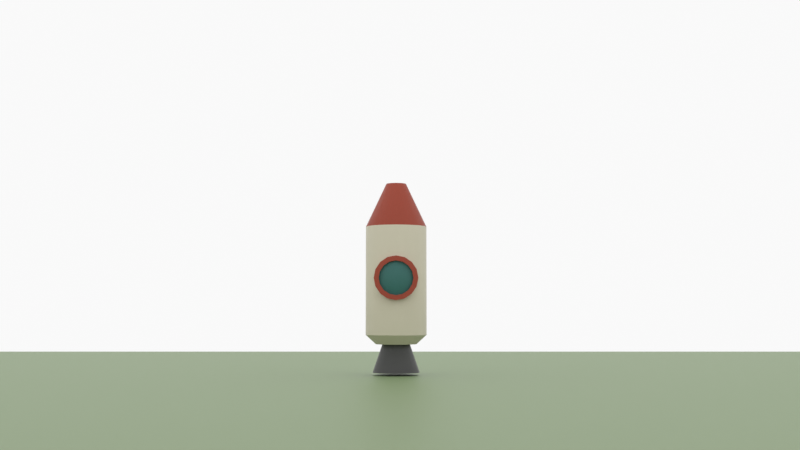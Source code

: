 # Source: Smoke.blend  (saved by Blender 2.90.8; exported with 4.5.12 LTS)
import bpy
from mathutils import Matrix  # noqa: F401  (used for matrix-valued properties, if any)

bpy.ops.wm.read_factory_settings(use_empty=True)
scene = bpy.context.scene
scene.name = 'Scene'

# ---- collections
col_collection = bpy.data.collections.new('Collection'); scene.collection.children.link(col_collection)
col_camera = bpy.data.collections.new('Camera'); scene.collection.children.link(col_camera)

# ---- materials (node trees are filled in below, after node groups)
mat_material = bpy.data.materials.new('Material')
mat_material.use_transparent_shadow = False
mat_material_001 = bpy.data.materials.new('Material.001')
mat_material_001.use_transparent_shadow = False
mat_material_002 = bpy.data.materials.new('Material.002')
mat_material_002.use_transparent_shadow = False
mat_material_003 = bpy.data.materials.new('Material.003')
mat_material_003.use_transparent_shadow = False
mat_material_004 = bpy.data.materials.new('Material.004')
mat_material_004.use_transparent_shadow = False
mat_black = bpy.data.materials.new('Black')
mat_black.use_transparent_shadow = False
mat_white = bpy.data.materials.new('White')
mat_white.use_transparent_shadow = False
mat_red = bpy.data.materials.new('Red')
mat_red.use_transparent_shadow = False
mat_green = bpy.data.materials.new('Green')
mat_green.use_transparent_shadow = False
mat_blue = bpy.data.materials.new('Blue')
mat_blue.use_transparent_shadow = False
mat_grey = bpy.data.materials.new('Grey')
mat_grey.use_transparent_shadow = False

# ---- node groups
ng_auto_smooth = bpy.data.node_groups.new('Auto Smooth', 'GeometryNodeTree')
_s = ng_auto_smooth.interface.new_socket(name='Geometry', in_out='OUTPUT', socket_type='NodeSocketGeometry')
_s = ng_auto_smooth.interface.new_socket(name='Geometry', in_out='INPUT', socket_type='NodeSocketGeometry')
_s = ng_auto_smooth.interface.new_socket(name='Angle', in_out='INPUT', socket_type='NodeSocketFloat')
_s.subtype = 'ANGLE'
_s.min_value = 0.0
_s.max_value = 3.142
ng_auto_smooth.is_modifier = True
_N = ng_auto_smooth.nodes; _L = ng_auto_smooth.links
n0 = _N.new('NodeGroupOutput'); n0.name = 'Group Output'; n0.location = (480, -100)
n1 = _N.new('NodeGroupInput'); n1.name = 'Group Input'; n1.location = (-420, -300)
n2 = _N.new('NodeGroupInput'); n2.name = 'Group Input.001'; n2.location = (-60, -100)
n3 = _N.new('GeometryNodeSetShadeSmooth'); n3.name = 'Set Shade Smooth'; n3.location = (120, -100)
n3.domain = 'EDGE'
n4 = _N.new('GeometryNodeSetShadeSmooth'); n4.name = 'Set Shade Smooth.001'; n4.location = (300, -100)
n5 = _N.new('GeometryNodeInputMeshEdgeAngle'); n5.name = 'Edge Angle'; n5.location = (-420, -220)
n6 = _N.new('GeometryNodeInputEdgeSmooth'); n6.name = 'Is Edge Smooth'; n6.location = (-60, -160)
n7 = _N.new('GeometryNodeInputShadeSmooth'); n7.name = 'Is Face Smooth'; n7.location = (-240, -340)
n8 = _N.new('FunctionNodeBooleanMath'); n8.name = 'Boolean Math'; n8.location = (-60, -220)
n9 = _N.new('FunctionNodeCompare'); n9.name = 'Compare'; n9.location = (-240, -180)
n9.operation = 'LESS_EQUAL'
_L.new(n5.outputs[0], n9.inputs[0])
_L.new(n4.outputs[0], n0.inputs[0])
_L.new(n1.outputs[1], n9.inputs[1])
_L.new(n9.outputs[0], n8.inputs[0])
_L.new(n7.outputs[0], n8.inputs[1])
_L.new(n2.outputs[0], n3.inputs[0])
_L.new(n6.outputs[0], n3.inputs[1])
_L.new(n3.outputs[0], n4.inputs[0])
_L.new(n8.outputs[0], n3.inputs[2])
n0.is_active_output = True

# ---- material node trees
mat_material.use_nodes = True; mat_material.node_tree.nodes.clear()
_N = mat_material.node_tree.nodes; _L = mat_material.node_tree.links
n0 = _N.new('ShaderNodeBsdfPrincipled'); n0.name = 'Principled BSDF'; n0.location = (10, 300)
n0.distribution = 'GGX'
n0.subsurface_method = 'BURLEY'
n0.inputs[0].default_value = (0.6619, 0.6138, 0.4819, 1.0)
n0.inputs[3].default_value = 1.45
n0.inputs[27].default_value = (0.0, 0.0, 0.0, 1.0)
n0.inputs[28].default_value = 1.0
n1 = _N.new('ShaderNodeOutputMaterial'); n1.name = 'Material Output'; n1.location = (300, 300)
_L.new(n0.outputs[0], n1.inputs[0])
n1.is_active_output = True
mat_material_001.use_nodes = True; mat_material_001.node_tree.nodes.clear()
_N = mat_material_001.node_tree.nodes; _L = mat_material_001.node_tree.links
n0 = _N.new('ShaderNodeBsdfPrincipled'); n0.name = 'Principled BSDF'; n0.location = (10, 300)
n0.distribution = 'GGX'
n0.subsurface_method = 'BURLEY'
n0.inputs[0].default_value = (0.06372, 0.06372, 0.06372, 1.0)
n0.inputs[3].default_value = 1.45
n0.inputs[27].default_value = (0.0, 0.0, 0.0, 1.0)
n0.inputs[28].default_value = 1.0
n1 = _N.new('ShaderNodeOutputMaterial'); n1.name = 'Material Output'; n1.location = (300, 300)
_L.new(n0.outputs[0], n1.inputs[0])
n1.is_active_output = True
mat_material_002.use_nodes = True; mat_material_002.node_tree.nodes.clear()
_N = mat_material_002.node_tree.nodes; _L = mat_material_002.node_tree.links
n0 = _N.new('ShaderNodeBsdfPrincipled'); n0.name = 'Principled BSDF'; n0.location = (10, 300)
n0.distribution = 'GGX'
n0.subsurface_method = 'BURLEY'
n0.inputs[0].default_value = (0.3672, 0.05569, 0.02714, 1.0)
n0.inputs[3].default_value = 1.45
n0.inputs[27].default_value = (0.0, 0.0, 0.0, 1.0)
n0.inputs[28].default_value = 1.0
n1 = _N.new('ShaderNodeOutputMaterial'); n1.name = 'Material Output'; n1.location = (300, 300)
_L.new(n0.outputs[0], n1.inputs[0])
n1.is_active_output = True
mat_material_003.use_nodes = True; mat_material_003.node_tree.nodes.clear()
_N = mat_material_003.node_tree.nodes; _L = mat_material_003.node_tree.links
n0 = _N.new('ShaderNodeBsdfPrincipled'); n0.name = 'Principled BSDF'; n0.location = (10, 300)
n0.distribution = 'GGX'
n0.subsurface_method = 'BURLEY'
n0.inputs[0].default_value = (0.03733, 0.1574, 0.1449, 1.0)
n0.inputs[3].default_value = 1.45
n0.inputs[27].default_value = (0.0, 0.0, 0.0, 1.0)
n0.inputs[28].default_value = 1.0
n1 = _N.new('ShaderNodeOutputMaterial'); n1.name = 'Material Output'; n1.location = (300, 300)
_L.new(n0.outputs[0], n1.inputs[0])
n1.is_active_output = True
mat_material_004.use_nodes = True; mat_material_004.node_tree.nodes.clear()
_N = mat_material_004.node_tree.nodes; _L = mat_material_004.node_tree.links
n0 = _N.new('ShaderNodeBsdfPrincipled'); n0.name = 'Principled BSDF'; n0.location = (10, 300)
n0.distribution = 'GGX'
n0.subsurface_method = 'BURLEY'
n0.inputs[0].default_value = (0.2291, 0.3185, 0.1564, 1.0)
n0.inputs[3].default_value = 1.45
n0.inputs[27].default_value = (0.0, 0.0, 0.0, 1.0)
n0.inputs[28].default_value = 1.0
n1 = _N.new('ShaderNodeOutputMaterial'); n1.name = 'Material Output'; n1.location = (300, 300)
_L.new(n0.outputs[0], n1.inputs[0])
n1.is_active_output = True

# ---- world
world_world = bpy.data.worlds.new('World'); scene.world = world_world
world_world.use_nodes = True; world_world.node_tree.nodes.clear()
_N = world_world.node_tree.nodes; _L = world_world.node_tree.links
n0 = _N.new('ShaderNodeOutputWorld'); n0.name = 'World Output'; n0.location = (300, 300)
n1 = _N.new('ShaderNodeBackground'); n1.name = 'Background'; n1.location = (10, 300)
n1.inputs[0].default_value = (0.9513, 0.9513, 0.9513, 1.0)
_L.new(n1.outputs[0], n0.inputs[0])
n0.is_active_output = True
world_world.color = (0.9513, 0.9513, 0.9513)
world_world.use_sun_shadow = False
world_world.sun_shadow_jitter_overblur = 0.0

# ---- cameras
cam_camera = bpy.data.cameras.new('Camera')
cam_camera.display_size = 2.0

# ---- meshes
me_cylinder = bpy.data.meshes.new('Cylinder')
me_cylinder.from_pydata([(5.166e-08, 0.5678, -1.208), (5.166e-08, 0.5678, 0.8111), (0.2173, 0.5246, -1.208), (0.2173, 0.5246, 0.8111), (0.4015, 0.4015, -1.208), (0.4015, 0.4015, 0.8111), (0.5246, 0.2173, -1.208), (0.5246, 0.2173, 0.8111), (0.5678, -2.992e-08, -1.208), (0.5678, -2.992e-08, 0.8111), (0.5246, -0.2173, -1.208), (0.5246, -0.2173, 0.8111), (0.4015, -0.4015, -1.208), (0.4015, -0.4015, 0.8111), (0.2173, -0.5246, -1.208), (0.2173, -0.5246, 0.8111), (1.374e-07, -0.5678, -1.208), (1.374e-07, -0.5678, 0.8111), (-0.2173, -0.5246, -1.208), (-0.2173, -0.5246, 0.8111), (-0.4015, -0.4015, -1.208), (-0.4015, -0.4015, 0.8111), (-0.5246, -0.2173, -1.208), (-0.5246, -0.2173, 0.8111), (-0.5678, 1.673e-09, -1.208), (-0.5678, 1.673e-09, 0.8111), (-0.5246, 0.2173, -1.208), (-0.5246, 0.2173, 0.8111), (-0.4015, 0.4015, -1.208), (-0.4015, 0.4015, 0.8111), (-0.2173, 0.5246, -1.208), (-0.2173, 0.5246, 0.8111), (3.318e-08, 0.3799, -1.38), (0.1454, 0.351, -1.38), (0.2686, 0.2686, -1.38), (0.351, 0.1454, -1.38), (0.3799, -1.044e-08, -1.38), (0.351, -0.1454, -1.38), (0.2686, -0.2686, -1.38), (0.1454, -0.351, -1.38), (9.054e-08, -0.3799, -1.38), (-0.1454, -0.351, -1.38), (-0.2686, -0.2686, -1.38), (-0.351, -0.1454, -1.38), (-0.3799, 1.07e-08, -1.38), (-0.351, 0.1454, -1.38), (-0.2686, 0.2686, -1.38), (-0.1454, 0.351, -1.38), (4.072e-08, 0.2568, -1.38), (0.09827, 0.2373, -1.38), (0.1816, 0.1816, -1.38), (0.2373, 0.09827, -1.38), (0.2568, -4.43e-09, -1.38), (0.2373, -0.09827, -1.38), (0.1816, -0.1816, -1.38), (0.09827, -0.2373, -1.38), (7.949e-08, -0.2568, -1.38), (-0.09827, -0.2373, -1.38), (-0.1816, -0.1816, -1.38), (-0.2373, -0.09827, -1.38), (-0.2568, 9.858e-09, -1.38), (-0.2373, 0.09827, -1.38), (-0.1816, 0.1816, -1.38), (-0.09827, 0.2373, -1.38), (2.395e-08, 0.438, -1.905), (0.1676, 0.4047, -1.905), (0.3097, 0.3097, -1.905), (0.4047, 0.1676, -1.905), (0.438, -1.052e-08, -1.905), (0.4047, -0.1676, -1.905), (0.3097, -0.3097, -1.905), (0.1676, -0.4047, -1.905), (9.009e-08, -0.438, -1.905), (-0.1676, -0.4047, -1.905), (-0.3097, -0.3097, -1.905), (-0.4047, -0.1676, -1.905), (-0.438, 1.385e-08, -1.905), (-0.4047, 0.1676, -1.905), (-0.3097, 0.3097, -1.905), (-0.1676, 0.4047, -1.905), (2.804e-08, 0.3198, -1.905), (0.1224, 0.2955, -1.905), (0.2261, 0.2261, -1.905), (0.2955, 0.1224, -1.905), (0.3198, -6.383e-10, -1.905), (0.2955, -0.1224, -1.905), (0.2261, -0.2261, -1.905), (0.1224, -0.2955, -1.905), (7.633e-08, -0.3198, -1.905), (-0.1224, -0.2955, -1.905), (-0.2261, -0.2261, -1.905), (-0.2955, -0.1224, -1.905), (-0.3198, 1.715e-08, -1.905), (-0.2955, 0.1224, -1.905), (-0.2261, 0.2261, -1.905), (-0.1224, 0.2955, -1.905), (3.59e-08, 0.2092, -1.472), (0.08007, 0.1933, -1.472), (0.1479, 0.1479, -1.472), (0.1933, 0.08007, -1.472), (0.2092, 6.023e-09, -1.472), (0.1933, -0.08007, -1.472), (0.1479, -0.1479, -1.472), (0.08007, -0.1933, -1.472), (6.749e-08, -0.2092, -1.472), (-0.08007, -0.1933, -1.472), (-0.1479, -0.1479, -1.472), (-0.1933, -0.08007, -1.472), (-0.2092, 1.766e-08, -1.472), (-0.1933, 0.08007, -1.472), (-0.1479, 0.1479, -1.472), (-0.08007, 0.1933, -1.472), (3.566e-07, 0.1854, 1.62), (0.07095, 0.1713, 1.62), (0.1311, 0.1311, 1.62), (0.1713, 0.07095, 1.62), (0.1854, -7.433e-09, 1.62), (0.1713, -0.07095, 1.62), (0.1311, -0.1311, 1.62), (0.07095, -0.1713, 1.62), (3.846e-07, -0.1854, 1.62), (-0.07095, -0.1713, 1.62), (-0.1311, -0.1311, 1.62), (-0.1713, -0.07095, 1.62), (-0.1854, 2.882e-09, 1.62), (-0.1713, 0.07095, 1.62), (-0.1311, 0.1311, 1.62), (-0.07095, 0.1713, 1.62), (0.0, 0.1722, 0.2424), (0.0, -0.6383, 0.2424), (0.1551, 0.1722, 0.2116), (0.1551, -0.6383, 0.2116), (0.2866, 0.1722, 0.1237), (0.2866, -0.6383, 0.1237), (0.3744, 0.1722, -0.007763), (0.3744, -0.6383, -0.007763), (0.4053, 0.1722, -0.1629), (0.4053, -0.6383, -0.1629), (0.3744, 0.1722, -0.318), (0.3744, -0.6383, -0.318), (0.2866, 0.1722, -0.4494), (0.2866, -0.6383, -0.4494), (0.1551, 0.1722, -0.5373), (0.1551, -0.6383, -0.5373), (6.12e-08, 0.1722, -0.5681), (6.12e-08, -0.6383, -0.5681), (-0.1551, 0.1722, -0.5373), (-0.1551, -0.6383, -0.5373), (-0.2866, 0.1722, -0.4494), (-0.2866, -0.6383, -0.4494), (-0.3744, 0.1722, -0.318), (-0.3744, -0.6383, -0.318), (-0.4053, 0.1722, -0.1629), (-0.4053, -0.6383, -0.1629), (-0.3744, 0.1722, -0.007763), (-0.3744, -0.6383, -0.007763), (-0.2866, 0.1722, 0.1237), (-0.2866, -0.6383, 0.1237), (-0.1551, 0.1722, 0.2116), (-0.1551, -0.6383, 0.2116), (0.1209, -0.6383, 0.1291), (7.049e-09, -0.6383, 0.1531), (0.2234, -0.6383, 0.06057), (0.2919, -0.6383, -0.04194), (0.316, -0.6383, -0.1629), (0.2919, -0.6383, -0.2838), (0.2234, -0.6383, -0.3863), (0.1209, -0.6383, -0.4548), (5.476e-08, -0.6383, -0.4788), (-0.1209, -0.6383, -0.4548), (-0.2234, -0.6383, -0.3863), (-0.2919, -0.6383, -0.2838), (-0.316, -0.6383, -0.1629), (-0.2919, -0.6383, -0.04194), (-0.2234, -0.6383, 0.06057), (-0.1209, -0.6383, 0.1291), (0.1209, -0.5824, 0.1291), (7.049e-09, -0.5824, 0.1531), (0.2234, -0.5824, 0.06057), (0.2919, -0.5824, -0.04194), (0.316, -0.5824, -0.1629), (0.2919, -0.5824, -0.2838), (0.2234, -0.5824, -0.3863), (0.1209, -0.5824, -0.4548), (5.476e-08, -0.5824, -0.4788), (-0.1209, -0.5824, -0.4548), (-0.2234, -0.5824, -0.3863), (-0.2919, -0.5824, -0.2838), (-0.316, -0.5824, -0.1629), (-0.2919, -0.5824, -0.04194), (-0.2234, -0.5824, 0.06057), (-0.1209, -0.5824, 0.1291), (0.08242, -0.6116, 0.03611), (1.286e-08, -0.6116, 0.05251), (0.1523, -0.6116, -0.01057), (0.199, -0.6116, -0.08044), (0.2154, -0.6116, -0.1629), (0.199, -0.6116, -0.2453), (0.1523, -0.6116, -0.3151), (0.08242, -0.6116, -0.3618), (4.537e-08, -0.6116, -0.3782), (-0.08242, -0.6116, -0.3618), (-0.1523, -0.6116, -0.3151), (-0.199, -0.6116, -0.2453), (-0.2154, -0.6116, -0.1629), (-0.199, -0.6116, -0.08044), (-0.1523, -0.6116, -0.01057), (-0.08242, -0.6116, 0.03611), (0.03474, -0.6313, -0.07898), (2.303e-08, -0.6313, -0.07207), (0.0642, -0.6313, -0.09866), (0.08388, -0.6313, -0.1281), (0.09079, -0.6313, -0.1629), (0.08388, -0.6313, -0.1976), (0.0642, -0.6313, -0.2271), (0.03474, -0.6313, -0.2467), (3.674e-08, -0.6313, -0.2536), (-0.03474, -0.6313, -0.2467), (-0.0642, -0.6313, -0.2271), (-0.08388, -0.6313, -0.1976), (-0.09079, -0.6313, -0.1629), (-0.08388, -0.6313, -0.1281), (-0.0642, -0.6313, -0.09866), (-0.03474, -0.6313, -0.07898)], [], [(0, 1, 3, 2), (2, 3, 5, 4), (4, 5, 7, 6), (6, 7, 9, 8), (8, 9, 11, 10), (10, 11, 13, 12), (12, 13, 15, 14), (14, 15, 17, 16), (16, 17, 19, 18), (18, 19, 21, 20), (20, 21, 23, 22), (22, 23, 25, 24), (24, 25, 27, 26), (26, 27, 29, 28), (28, 29, 31, 30), (30, 31, 1, 0), (8, 10, 37, 36), (46, 47, 63, 62), (18, 20, 42, 41), (28, 30, 47, 46), (4, 6, 35, 34), (14, 16, 40, 39), (24, 26, 45, 44), (0, 2, 33, 32), (10, 12, 38, 37), (20, 22, 43, 42), (30, 0, 32, 47), (6, 8, 36, 35), (16, 18, 41, 40), (26, 28, 46, 45), (2, 4, 34, 33), (12, 14, 39, 38), (22, 24, 44, 43), (60, 61, 77, 76), (39, 40, 56, 55), (32, 33, 49, 48), (47, 32, 48, 63), (40, 41, 57, 56), (33, 34, 50, 49), (41, 42, 58, 57), (34, 35, 51, 50), (42, 43, 59, 58), (35, 36, 52, 51), (43, 44, 60, 59), (36, 37, 53, 52), (44, 45, 61, 60), (37, 38, 54, 53), (45, 46, 62, 61), (38, 39, 55, 54), (53, 54, 70, 69), (61, 62, 78, 77), (54, 55, 71, 70), (62, 63, 79, 78), (55, 56, 72, 71), (48, 49, 65, 64), (63, 48, 64, 79), (56, 57, 73, 72), (49, 50, 66, 65), (57, 58, 74, 73), (50, 51, 67, 66), (58, 59, 75, 74), (51, 52, 68, 67), (59, 60, 76, 75), (52, 53, 69, 68), (25, 124, 125, 27), (9, 116, 117, 11), (19, 121, 122, 21), (29, 126, 127, 31), (5, 114, 115, 7), (15, 119, 120, 17), (11, 117, 118, 13), (21, 122, 123, 23), (1, 31, 127, 112), (7, 115, 116, 9), (17, 120, 121, 19), (3, 113, 114, 5), (27, 125, 126, 29), (13, 118, 119, 15), (25, 23, 123, 124), (64, 65, 81, 80), (79, 64, 80, 95), (72, 73, 89, 88), (65, 66, 82, 81), (73, 74, 90, 89), (66, 67, 83, 82), (74, 75, 91, 90), (67, 68, 84, 83), (75, 76, 92, 91), (68, 69, 85, 84), (76, 77, 93, 92), (69, 70, 86, 85), (77, 78, 94, 93), (70, 71, 87, 86), (78, 79, 95, 94), (71, 72, 88, 87), (90, 91, 107, 106), (83, 84, 100, 99), (91, 92, 108, 107), (84, 85, 101, 100), (92, 93, 109, 108), (85, 86, 102, 101), (93, 94, 110, 109), (86, 87, 103, 102), (94, 95, 111, 110), (87, 88, 104, 103), (80, 81, 97, 96), (95, 80, 96, 111), (88, 89, 105, 104), (81, 82, 98, 97), (89, 90, 106, 105), (82, 83, 99, 98), (96, 97, 98, 99, 100, 101, 102, 103, 104, 105, 106, 107, 108, 109, 110, 111), (113, 112, 127, 126, 125, 124, 123, 122, 121, 120, 119, 118, 117, 116, 115, 114), (1, 112, 113, 3), (128, 129, 131, 130), (130, 131, 133, 132), (132, 133, 135, 134), (134, 135, 137, 136), (136, 137, 139, 138), (138, 139, 141, 140), (140, 141, 143, 142), (142, 143, 145, 144), (144, 145, 147, 146), (146, 147, 149, 148), (148, 149, 151, 150), (150, 151, 153, 152), (152, 153, 155, 154), (154, 155, 157, 156), (133, 131, 160, 162), (156, 157, 159, 158), (158, 159, 129, 128), (128, 130, 132, 134, 136, 138, 140, 142, 144, 146, 148, 150, 152, 154, 156, 158), (170, 169, 185, 186), (143, 141, 166, 167), (153, 151, 171, 172), (139, 137, 164, 165), (149, 147, 169, 170), (159, 157, 174, 175), (135, 133, 162, 163), (145, 143, 167, 168), (155, 153, 172, 173), (131, 129, 161, 160), (141, 139, 165, 166), (151, 149, 170, 171), (129, 159, 175, 161), (137, 135, 163, 164), (147, 145, 168, 169), (157, 155, 173, 174), (191, 190, 206, 207), (163, 162, 178, 179), (171, 170, 186, 187), (164, 163, 179, 180), (172, 171, 187, 188), (165, 164, 180, 181), (173, 172, 188, 189), (166, 165, 181, 182), (174, 173, 189, 190), (167, 166, 182, 183), (175, 174, 190, 191), (168, 167, 183, 184), (160, 161, 177, 176), (161, 175, 191, 177), (169, 168, 184, 185), (162, 160, 176, 178), (197, 196, 212, 213), (184, 183, 199, 200), (176, 177, 193, 192), (177, 191, 207, 193), (185, 184, 200, 201), (178, 176, 192, 194), (186, 185, 201, 202), (179, 178, 194, 195), (187, 186, 202, 203), (180, 179, 195, 196), (188, 187, 203, 204), (181, 180, 196, 197), (189, 188, 204, 205), (182, 181, 197, 198), (190, 189, 205, 206), (183, 182, 198, 199), (208, 209, 223, 222, 221, 220, 219, 218, 217, 216, 215, 214, 213, 212, 211, 210), (205, 204, 220, 221), (198, 197, 213, 214), (206, 205, 221, 222), (199, 198, 214, 215), (207, 206, 222, 223), (200, 199, 215, 216), (192, 193, 209, 208), (193, 207, 223, 209), (201, 200, 216, 217), (194, 192, 208, 210), (202, 201, 217, 218), (195, 194, 210, 211), (203, 202, 218, 219), (196, 195, 211, 212), (204, 203, 219, 220)])
me_cylinder.polygons.foreach_set('use_smooth', [True] * 196)
me_cylinder.polygons.foreach_set('material_index', [0, 0, 0, 0, 0, 0, 0, 0, 0, 0, 0, 0, 0, 0, 0, 0, 0, 0, 0, 0, 0, 0, 0, 0, 0, 0, 0, 0, 0, 0, 0, 0, 0, 1, 0, 0, 0, 0, 0, 0, 0, 0, 0, 0, 0, 0, 0, 0, 0, 1, 1, 1, 1, 1, 1, 1, 1, 1, 1, 1, 1, 1, 1, 1, 2, 2, 2, 2, 2, 2, 2, 2, 2, 2, 2, 2, 2, 2, 2, 1, 1, 1, 1, 1, 1, 1, 1, 1, 1, 1, 1, 1, 1, 1, 1, 1, 1, 1, 1, 1, 1, 1, 1, 1, 1, 1, 1, 1, 1, 1, 1, 1, 2, 2, 2, 2, 2, 2, 2, 2, 2, 2, 2, 2, 2, 2, 2, 2, 2, 2, 2, 2, 2, 2, 2, 2, 2, 2, 2, 2, 2, 2, 2, 2, 2, 2, 2, 2, 3, 2, 2, 2, 2, 2, 2, 2, 2, 2, 2, 2, 2, 2, 2, 2, 3, 3, 3, 3, 3, 3, 3, 3, 3, 3, 3, 3, 3, 3, 3, 3, 3, 3, 3, 3, 3, 3, 3, 3, 3, 3, 3, 3, 3, 3, 3, 3])
_uv = me_cylinder.uv_layers.new(name='UVMap')
_uv.uv.foreach_set('vector', [1.0, 0.5, 1.0, 1.0, 0.9375, 1.0, 0.9375, 0.5, 0.9375, 0.5, 0.9375, 1.0, 0.875, 1.0, 0.875, 0.5, 0.875, 0.5, 0.875, 1.0, 0.8125, 1.0, 0.8125, 0.5, 0.8125, 0.5, 0.8125, 1.0, 0.75, 1.0, 0.75, 0.5, 0.75, 0.5, 0.75, 1.0, 0.6875, 1.0, 0.6875, 0.5, 0.6875, 0.5, 0.6875, 1.0, 0.625, 1.0, 0.625, 0.5, 0.625, 0.5, 0.625, 1.0, 0.5625, 1.0, 0.5625, 0.5, 0.5625, 0.5, 0.5625, 1.0, 0.5, 1.0, 0.5, 0.5, 0.5, 0.5, 0.5, 1.0, 0.4375, 1.0, 0.4375, 0.5, 0.4375, 0.5, 0.4375, 1.0, 0.375, 1.0, 0.375, 0.5, 0.375, 0.5, 0.375, 1.0, 0.3125, 1.0, 0.3125, 0.5, 0.3125, 0.5, 0.3125, 1.0, 0.25, 1.0, 0.25, 0.5, 0.25, 0.5, 0.25, 1.0, 0.1875, 1.0, 0.1875, 0.5, 0.1875, 0.5, 0.1875, 1.0, 0.125, 1.0, 0.125, 0.5, 0.125, 0.5, 0.125, 1.0, 0.0625, 1.0, 0.0625, 0.5, 0.0625, 0.5, 0.0625, 1.0, 0.0, 1.0, 0.0, 0.5, 0.75, 0.5, 0.6875, 0.5, 0.6875, 0.5, 0.75, 0.5, 0.125, 0.5, 0.0625, 0.5, 0.0625, 0.5, 0.125, 0.5, 0.4375, 0.5, 0.375, 0.5, 0.375, 0.5, 0.4375, 0.5, 0.125, 0.5, 0.0625, 0.5, 0.0625, 0.5, 0.125, 0.5, 0.875, 0.5, 0.8125, 0.5, 0.8125, 0.5, 0.875, 0.5, 0.5625, 0.5, 0.5, 0.5, 0.5, 0.5, 0.5625, 0.5, 0.25, 0.5, 0.1875, 0.5, 0.1875, 0.5, 0.25, 0.5, 1.0, 0.5, 0.9375, 0.5, 0.9375, 0.5, 1.0, 0.5, 0.6875, 0.5, 0.625, 0.5, 0.625, 0.5, 0.6875, 0.5, 0.375, 0.5, 0.3125, 0.5, 0.3125, 0.5, 0.375, 0.5, 0.0625, 0.5, 0.0, 0.5, 0.0, 0.5, 0.0625, 0.5, 0.8125, 0.5, 0.75, 0.5, 0.75, 0.5, 0.8125, 0.5, 0.5, 0.5, 0.4375, 0.5, 0.4375, 0.5, 0.5, 0.5, 0.1875, 0.5, 0.125, 0.5, 0.125, 0.5, 0.1875, 0.5, 0.9375, 0.5, 0.875, 0.5, 0.875, 0.5, 0.9375, 0.5, 0.625, 0.5, 0.5625, 0.5, 0.5625, 0.5, 0.625, 0.5, 0.3125, 0.5, 0.25, 0.5, 0.25, 0.5, 0.3125, 0.5, 0.25, 0.5, 0.1875, 0.5, 0.1875, 0.5, 0.25, 0.5, 0.5625, 0.5, 0.5, 0.5, 0.5, 0.5, 0.5625, 0.5, 1.0, 0.5, 0.9375, 0.5, 0.9375, 0.5, 1.0, 0.5, 0.0625, 0.5, 0.0, 0.5, 0.0, 0.5, 0.0625, 0.5, 0.5, 0.5, 0.4375, 0.5, 0.4375, 0.5, 0.5, 0.5, 0.9375, 0.5, 0.875, 0.5, 0.875, 0.5, 0.9375, 0.5, 0.4375, 0.5, 0.375, 0.5, 0.375, 0.5, 0.4375, 0.5, 0.875, 0.5, 0.8125, 0.5, 0.8125, 0.5, 0.875, 0.5, 0.375, 0.5, 0.3125, 0.5, 0.3125, 0.5, 0.375, 0.5, 0.8125, 0.5, 0.75, 0.5, 0.75, 0.5, 0.8125, 0.5, 0.3125, 0.5, 0.25, 0.5, 0.25, 0.5, 0.3125, 0.5, 0.75, 0.5, 0.6875, 0.5, 0.6875, 0.5, 0.75, 0.5, 0.25, 0.5, 0.1875, 0.5, 0.1875, 0.5, 0.25, 0.5, 0.6875, 0.5, 0.625, 0.5, 0.625, 0.5, 0.6875, 0.5, 0.1875, 0.5, 0.125, 0.5, 0.125, 0.5, 0.1875, 0.5, 0.625, 0.5, 0.5625, 0.5, 0.5625, 0.5, 0.625, 0.5, 0.6875, 0.5, 0.625, 0.5, 0.625, 0.5, 0.6875, 0.5, 0.1875, 0.5, 0.125, 0.5, 0.125, 0.5, 0.1875, 0.5, 0.625, 0.5, 0.5625, 0.5, 0.5625, 0.5, 0.625, 0.5, 0.125, 0.5, 0.0625, 0.5, 0.0625, 0.5, 0.125, 0.5, 0.5625, 0.5, 0.5, 0.5, 0.5, 0.5, 0.5625, 0.5, 1.0, 0.5, 0.9375, 0.5, 0.9375, 0.5, 1.0, 0.5, 0.0625, 0.5, 0.0, 0.5, 0.0, 0.5, 0.0625, 0.5, 0.5, 0.5, 0.4375, 0.5, 0.4375, 0.5, 0.5, 0.5, 0.9375, 0.5, 0.875, 0.5, 0.875, 0.5, 0.9375, 0.5, 0.4375, 0.5, 0.375, 0.5, 0.375, 0.5, 0.4375, 0.5, 0.875, 0.5, 0.8125, 0.5, 0.8125, 0.5, 0.875, 0.5, 0.375, 0.5, 0.3125, 0.5, 0.3125, 0.5, 0.375, 0.5, 0.8125, 0.5, 0.75, 0.5, 0.75, 0.5, 0.8125, 0.5, 0.3125, 0.5, 0.25, 0.5, 0.25, 0.5, 0.3125, 0.5, 0.75, 0.5, 0.6875, 0.5, 0.6875, 0.5, 0.75, 0.5, 0.25, 1.0, 0.25, 1.0, 0.1875, 1.0, 0.1875, 1.0, 0.75, 1.0, 0.75, 1.0, 0.6875, 1.0, 0.6875, 1.0, 0.4375, 1.0, 0.4375, 1.0, 0.375, 1.0, 0.375, 1.0, 0.125, 1.0, 0.125, 1.0, 0.0625, 1.0, 0.0625, 1.0, 0.875, 1.0, 0.875, 1.0, 0.8125, 1.0, 0.8125, 1.0, 0.5625, 1.0, 0.5625, 1.0, 0.5, 1.0, 0.5, 1.0, 0.6875, 1.0, 0.6875, 1.0, 0.625, 1.0, 0.625, 1.0, 0.375, 1.0, 0.375, 1.0, 0.3125, 1.0, 0.3125, 1.0, 0.0, 1.0, 0.0625, 1.0, 0.0625, 1.0, 0.0, 1.0, 0.8125, 1.0, 0.8125, 1.0, 0.75, 1.0, 0.75, 1.0, 0.5, 1.0, 0.5, 1.0, 0.4375, 1.0, 0.4375, 1.0, 0.9375, 1.0, 0.9375, 1.0, 0.875, 1.0, 0.875, 1.0, 0.1875, 1.0, 0.1875, 1.0, 0.125, 1.0, 0.125, 1.0, 0.625, 1.0, 0.625, 1.0, 0.5625, 1.0, 0.5625, 1.0, 0.25, 1.0, 0.3125, 1.0, 0.3125, 1.0, 0.25, 1.0, 1.0, 0.5, 0.9375, 0.5, 0.9375, 0.5, 1.0, 0.5, 0.0625, 0.5, 0.0, 0.5, 0.0, 0.5, 0.0625, 0.5, 0.5, 0.5, 0.4375, 0.5, 0.4375, 0.5, 0.5, 0.5, 0.9375, 0.5, 0.875, 0.5, 0.875, 0.5, 0.9375, 0.5, 0.4375, 0.5, 0.375, 0.5, 0.375, 0.5, 0.4375, 0.5, 0.875, 0.5, 0.8125, 0.5, 0.8125, 0.5, 0.875, 0.5, 0.375, 0.5, 0.3125, 0.5, 0.3125, 0.5, 0.375, 0.5, 0.8125, 0.5, 0.75, 0.5, 0.75, 0.5, 0.8125, 0.5, 0.3125, 0.5, 0.25, 0.5, 0.25, 0.5, 0.3125, 0.5, 0.75, 0.5, 0.6875, 0.5, 0.6875, 0.5, 0.75, 0.5, 0.25, 0.5, 0.1875, 0.5, 0.1875, 0.5, 0.25, 0.5, 0.6875, 0.5, 0.625, 0.5, 0.625, 0.5, 0.6875, 0.5, 0.1875, 0.5, 0.125, 0.5, 0.125, 0.5, 0.1875, 0.5, 0.625, 0.5, 0.5625, 0.5, 0.5625, 0.5, 0.625, 0.5, 0.125, 0.5, 0.0625, 0.5, 0.0625, 0.5, 0.125, 0.5, 0.5625, 0.5, 0.5, 0.5, 0.5, 0.5, 0.5625, 0.5, 0.375, 0.5, 0.3125, 0.5, 0.3125, 0.5, 0.375, 0.5, 0.8125, 0.5, 0.75, 0.5, 0.75, 0.5, 0.8125, 0.5, 0.3125, 0.5, 0.25, 0.5, 0.25, 0.5, 0.3125, 0.5, 0.75, 0.5, 0.6875, 0.5, 0.6875, 0.5, 0.75, 0.5, 0.25, 0.5, 0.1875, 0.5, 0.1875, 0.5, 0.25, 0.5, 0.6875, 0.5, 0.625, 0.5, 0.625, 0.5, 0.6875, 0.5, 0.1875, 0.5, 0.125, 0.5, 0.125, 0.5, 0.1875, 0.5, 0.625, 0.5, 0.5625, 0.5, 0.5625, 0.5, 0.625, 0.5, 0.125, 0.5, 0.0625, 0.5, 0.0625, 0.5, 0.125, 0.5, 0.5625, 0.5, 0.5, 0.5, 0.5, 0.5, 0.5625, 0.5, 1.0, 0.5, 0.9375, 0.5, 0.9375, 0.5, 1.0, 0.5, 0.0625, 0.5, 0.0, 0.5, 0.0, 0.5, 0.0625, 0.5, 0.5, 0.5, 0.4375, 0.5, 0.4375, 0.5, 0.5, 0.5, 0.9375, 0.5, 0.875, 0.5, 0.875, 0.5, 0.9375, 0.5, 0.4375, 0.5, 0.375, 0.5, 0.375, 0.5, 0.4375, 0.5, 0.875, 0.5, 0.8125, 0.5, 0.8125, 0.5, 0.875, 0.5, 0.0, 0.5, 0.9375, 0.5, 0.875, 0.5, 0.8125, 0.5, 0.75, 0.5, 0.6875, 0.5, 0.625, 0.5, 0.5625, 0.5, 0.5, 0.5, 0.4375, 0.5, 0.375, 0.5, 0.3125, 0.5, 0.25, 0.5, 0.1875, 0.5, 0.125, 0.5, 0.0625, 0.5, 0.3418, 0.4717, 0.25, 0.49, 0.1582, 0.4717, 0.08029, 0.4197, 0.02827, 0.3418, 0.01, 0.25, 0.02827, 0.1582, 0.08029, 0.08029, 0.1582, 0.02827, 0.25, 0.01, 0.3418, 0.02827, 0.4197, 0.08029, 0.4717, 0.1582, 0.49, 0.25, 0.4717, 0.3418, 0.4197, 0.4197, 1.0, 1.0, 1.0, 1.0, 0.9375, 1.0, 0.9375, 1.0, 1.0, 0.5, 1.0, 1.0, 0.9375, 1.0, 0.9375, 0.5, 0.9375, 0.5, 0.9375, 1.0, 0.875, 1.0, 0.875, 0.5, 0.875, 0.5, 0.875, 1.0, 0.8125, 1.0, 0.8125, 0.5, 0.8125, 0.5, 0.8125, 1.0, 0.75, 1.0, 0.75, 0.5, 0.75, 0.5, 0.75, 1.0, 0.6875, 1.0, 0.6875, 0.5, 0.6875, 0.5, 0.6875, 1.0, 0.625, 1.0, 0.625, 0.5, 0.625, 0.5, 0.625, 1.0, 0.5625, 1.0, 0.5625, 0.5, 0.5625, 0.5, 0.5625, 1.0, 0.5, 1.0, 0.5, 0.5, 0.5, 0.5, 0.5, 1.0, 0.4375, 1.0, 0.4375, 0.5, 0.4375, 0.5, 0.4375, 1.0, 0.375, 1.0, 0.375, 0.5, 0.375, 0.5, 0.375, 1.0, 0.3125, 1.0, 0.3125, 0.5, 0.3125, 0.5, 0.3125, 1.0, 0.25, 1.0, 0.25, 0.5, 0.25, 0.5, 0.25, 1.0, 0.1875, 1.0, 0.1875, 0.5, 0.1875, 0.5, 0.1875, 1.0, 0.125, 1.0, 0.125, 0.5, 0.875, 1.0, 0.9375, 1.0, 0.9375, 1.0, 0.875, 1.0, 0.125, 0.5, 0.125, 1.0, 0.0625, 1.0, 0.0625, 0.5, 0.0625, 0.5, 0.0625, 1.0, 0.0, 1.0, 0.0, 0.5, 0.75, 0.49, 0.8418, 0.4717, 0.9197, 0.4197, 0.9717, 0.3418, 0.99, 0.25, 0.9717, 0.1582, 0.9197, 0.08029, 0.8418, 0.02827, 0.75, 0.01, 0.6582, 0.02827, 0.5803, 0.08029, 0.5283, 0.1582, 0.51, 0.25, 0.5283, 0.3418, 0.5803, 0.4197, 0.6582, 0.4717, 0.375, 1.0, 0.4375, 1.0, 0.4375, 1.0, 0.375, 1.0, 0.5625, 1.0, 0.625, 1.0, 0.625, 1.0, 0.5625, 1.0, 0.25, 1.0, 0.3125, 1.0, 0.3125, 1.0, 0.25, 1.0, 0.6875, 1.0, 0.75, 1.0, 0.75, 1.0, 0.6875, 1.0, 0.375, 1.0, 0.4375, 1.0, 0.4375, 1.0, 0.375, 1.0, 0.0625, 1.0, 0.125, 1.0, 0.125, 1.0, 0.0625, 1.0, 0.8125, 1.0, 0.875, 1.0, 0.875, 1.0, 0.8125, 1.0, 0.5, 1.0, 0.5625, 1.0, 0.5625, 1.0, 0.5, 1.0, 0.1875, 1.0, 0.25, 1.0, 0.25, 1.0, 0.1875, 1.0, 0.9375, 1.0, 1.0, 1.0, 1.0, 1.0, 0.9375, 1.0, 0.625, 1.0, 0.6875, 1.0, 0.6875, 1.0, 0.625, 1.0, 0.3125, 1.0, 0.375, 1.0, 0.375, 1.0, 0.3125, 1.0, 0.0, 1.0, 0.0625, 1.0, 0.0625, 1.0, 0.0, 1.0, 0.75, 1.0, 0.8125, 1.0, 0.8125, 1.0, 0.75, 1.0, 0.4375, 1.0, 0.5, 1.0, 0.5, 1.0, 0.4375, 1.0, 0.125, 1.0, 0.1875, 1.0, 0.1875, 1.0, 0.125, 1.0, 0.0625, 1.0, 0.125, 1.0, 0.125, 1.0, 0.0625, 1.0, 0.8125, 1.0, 0.875, 1.0, 0.875, 1.0, 0.8125, 1.0, 0.3125, 1.0, 0.375, 1.0, 0.375, 1.0, 0.3125, 1.0, 0.75, 1.0, 0.8125, 1.0, 0.8125, 1.0, 0.75, 1.0, 0.25, 1.0, 0.3125, 1.0, 0.3125, 1.0, 0.25, 1.0, 0.6875, 1.0, 0.75, 1.0, 0.75, 1.0, 0.6875, 1.0, 0.1875, 1.0, 0.25, 1.0, 0.25, 1.0, 0.1875, 1.0, 0.625, 1.0, 0.6875, 1.0, 0.6875, 1.0, 0.625, 1.0, 0.125, 1.0, 0.1875, 1.0, 0.1875, 1.0, 0.125, 1.0, 0.5625, 1.0, 0.625, 1.0, 0.625, 1.0, 0.5625, 1.0, 0.0625, 1.0, 0.125, 1.0, 0.125, 1.0, 0.0625, 1.0, 0.5, 1.0, 0.5625, 1.0, 0.5625, 1.0, 0.5, 1.0, 0.9375, 1.0, 1.0, 1.0, 1.0, 1.0, 0.9375, 1.0, 0.0, 1.0, 0.0625, 1.0, 0.0625, 1.0, 0.0, 1.0, 0.4375, 1.0, 0.5, 1.0, 0.5, 1.0, 0.4375, 1.0, 0.875, 1.0, 0.9375, 1.0, 0.9375, 1.0, 0.875, 1.0, 0.6875, 1.0, 0.75, 1.0, 0.75, 1.0, 0.6875, 1.0, 0.5, 1.0, 0.5625, 1.0, 0.5625, 1.0, 0.5, 1.0, 0.9375, 1.0, 1.0, 1.0, 1.0, 1.0, 0.9375, 1.0, 0.0, 1.0, 0.0625, 1.0, 0.0625, 1.0, 0.0, 1.0, 0.4375, 1.0, 0.5, 1.0, 0.5, 1.0, 0.4375, 1.0, 0.875, 1.0, 0.9375, 1.0, 0.9375, 1.0, 0.875, 1.0, 0.375, 1.0, 0.4375, 1.0, 0.4375, 1.0, 0.375, 1.0, 0.8125, 1.0, 0.875, 1.0, 0.875, 1.0, 0.8125, 1.0, 0.3125, 1.0, 0.375, 1.0, 0.375, 1.0, 0.3125, 1.0, 0.75, 1.0, 0.8125, 1.0, 0.8125, 1.0, 0.75, 1.0, 0.25, 1.0, 0.3125, 1.0, 0.3125, 1.0, 0.25, 1.0, 0.6875, 1.0, 0.75, 1.0, 0.75, 1.0, 0.6875, 1.0, 0.1875, 1.0, 0.25, 1.0, 0.25, 1.0, 0.1875, 1.0, 0.625, 1.0, 0.6875, 1.0, 0.6875, 1.0, 0.625, 1.0, 0.125, 1.0, 0.1875, 1.0, 0.1875, 1.0, 0.125, 1.0, 0.5625, 1.0, 0.625, 1.0, 0.625, 1.0, 0.5625, 1.0, 0.3418, 0.4717, 0.25, 0.49, 0.1582, 0.4717, 0.08029, 0.4197, 0.02827, 0.3418, 0.01, 0.25, 0.02827, 0.1582, 0.08029, 0.08029, 0.1582, 0.02827, 0.25, 0.01, 0.3418, 0.02827, 0.4197, 0.08029, 0.4717, 0.1582, 0.49, 0.25, 0.4717, 0.3418, 0.4197, 0.4197, 0.1875, 1.0, 0.25, 1.0, 0.25, 1.0, 0.1875, 1.0, 0.625, 1.0, 0.6875, 1.0, 0.6875, 1.0, 0.625, 1.0, 0.125, 1.0, 0.1875, 1.0, 0.1875, 1.0, 0.125, 1.0, 0.5625, 1.0, 0.625, 1.0, 0.625, 1.0, 0.5625, 1.0, 0.0625, 1.0, 0.125, 1.0, 0.125, 1.0, 0.0625, 1.0, 0.5, 1.0, 0.5625, 1.0, 0.5625, 1.0, 0.5, 1.0, 0.9375, 1.0, 1.0, 1.0, 1.0, 1.0, 0.9375, 1.0, 0.0, 1.0, 0.0625, 1.0, 0.0625, 1.0, 0.0, 1.0, 0.4375, 1.0, 0.5, 1.0, 0.5, 1.0, 0.4375, 1.0, 0.875, 1.0, 0.9375, 1.0, 0.9375, 1.0, 0.875, 1.0, 0.375, 1.0, 0.4375, 1.0, 0.4375, 1.0, 0.375, 1.0, 0.8125, 1.0, 0.875, 1.0, 0.875, 1.0, 0.8125, 1.0, 0.3125, 1.0, 0.375, 1.0, 0.375, 1.0, 0.3125, 1.0, 0.75, 1.0, 0.8125, 1.0, 0.8125, 1.0, 0.75, 1.0, 0.25, 1.0, 0.3125, 1.0, 0.3125, 1.0, 0.25, 1.0])
me_cylinder.materials.append(mat_material)
me_cylinder.materials.append(mat_material_001)
me_cylinder.materials.append(mat_material_002)
me_cylinder.materials.append(mat_material_003)
me_cylinder.use_remesh_fix_poles = True
me_cylinder.use_remesh_preserve_attributes = False
me_cylinder.use_mirror_vertex_groups = False
me_cylinder.update()
me_plane = bpy.data.meshes.new('Plane')
me_plane.from_pydata([(-1.0, -1.0, 0.0), (1.0, -1.0, 0.0), (-1.0, 1.0, 0.0), (1.0, 1.0, 0.0)], [], [(0, 1, 3, 2)])
_uv = me_plane.uv_layers.new(name='UVMap')
_uv.uv.foreach_set('vector', [0.0, 0.0, 1.0, 0.0, 1.0, 1.0, 0.0, 1.0])
me_plane.materials.append(mat_material_004)
me_plane.use_remesh_fix_poles = True
me_plane.use_remesh_preserve_attributes = False
me_plane.use_mirror_vertex_groups = False
me_plane.update()

# ---- objects
ob_cylinder = bpy.data.objects.new('Cylinder', me_cylinder)
ob_plane = bpy.data.objects.new('Plane', me_plane)
ob_stroke = bpy.data.objects.new('Stroke', None)
ob_camera = bpy.data.objects.new('Camera', cam_camera)

# ---- transforms, parenting, visibility, modifiers, constraints
ob_cylinder.location = (-0.07195, 0.0, 1.953)
ob_cylinder.lineart.crease_threshold = 0.0
_m = ob_cylinder.modifiers.new('Auto Smooth', 'NODES')
_m.node_group = ng_auto_smooth
_gi = [s.identifier for s in ng_auto_smooth.interface.items_tree if s.item_type == 'SOCKET' and s.in_out == 'INPUT']
_m[_gi[1]] = 0.5236  # Angle
ob_plane.location = (0.0, 0.0, 0.0)
ob_plane.scale = (12.0, 12.0, 12.0)
ob_plane.display_type = 'WIRE'
ob_plane.lineart.crease_threshold = 0.0
ob_stroke.location = (0.0, -2.935, 0.0)
ob_stroke.empty_image_offset = (0.0, 0.0)
ob_stroke.color = (0.0, 0.0, 0.0, 1.0)
ob_stroke.use_grease_pencil_lights = True
ob_stroke.lineart.crease_threshold = 0.0
ob_camera.location = (0.0, -20.8, 1.189)
ob_camera.rotation_euler = (1.648, 0.0, 0.0)
ob_camera.empty_image_side = 'FRONT'
ob_camera.lineart.crease_threshold = 0.0

# ---- collection membership
col_collection.objects.link(ob_cylinder)
col_collection.objects.link(ob_plane)
col_collection.objects.link(ob_stroke)
col_camera.objects.link(ob_camera)

# ---- scene / render settings (as saved in the file)
scene.camera = ob_camera
scene.frame_start = 1; scene.frame_end = 45; scene.frame_set(6)
scene.render.engine = 'BLENDER_EEVEE_NEXT'
scene.render.image_settings.file_format = 'FFMPEG'
scene.render.image_settings.color_mode = 'RGB'
scene.cycles.use_denoising = False
scene.cycles.samples = 128
scene.cycles.sampling_pattern = 'TABULATED_SOBOL'
scene.cycles.use_adaptive_sampling = False
scene.cycles.use_light_tree = False
scene.view_settings.view_transform = 'Standard'
bpy.context.view_layer.update()

